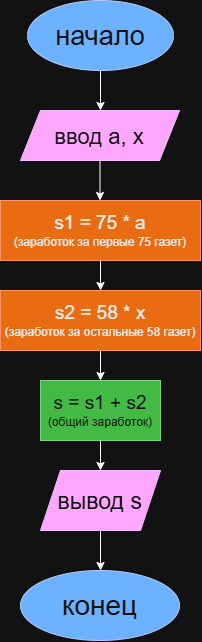

The diagram above was exported from draw.io. Its source (the exported page's mxGraphModel, read from the mxfile embedded in the PNG):
<mxGraphModel dx="1414" dy="784" grid="1" gridSize="10" guides="1" tooltips="1" connect="1" arrows="1" fold="1" page="1" pageScale="1" pageWidth="827" pageHeight="1169" math="0" shadow="0">
  <root>
    <mxCell id="0" />
    <mxCell id="1" parent="0" />
    <mxCell id="TFUAmNXBkQOr4VdbWuaz-1" parent="1" style="ellipse;whiteSpace=wrap;html=1;shapeInside=1;fillColor=#0050ef;strokeColor=#001DBC;fontColor=#ffffff;" value="&lt;font style=&quot;font-size: 27px;&quot;&gt;начало&lt;/font&gt;" vertex="1">
      <mxGeometry height="70" width="146" x="341" y="40" as="geometry" />
    </mxCell>
    <mxCell id="TFUAmNXBkQOr4VdbWuaz-3" edge="1" parent="1" source="TFUAmNXBkQOr4VdbWuaz-1" style="endArrow=classic;html=1;rounded=0;exitX=0.5;exitY=1;exitDx=0;exitDy=0;" value="">
      <mxGeometry height="50" relative="1" width="50" as="geometry">
        <mxPoint x="390" y="430" as="sourcePoint" />
        <mxPoint x="414" y="150" as="targetPoint" />
      </mxGeometry>
    </mxCell>
    <mxCell id="TFUAmNXBkQOr4VdbWuaz-4" parent="1" style="shape=parallelogram;perimeter=parallelogramPerimeter;whiteSpace=wrap;html=1;shapeInside=1;fixedSize=1;fillColor=#6a00ff;fontColor=#ffffff;strokeColor=#3700CC;" value="&lt;font style=&quot;font-size: 22px;&quot;&gt;ввод a, x&lt;/font&gt;" vertex="1">
      <mxGeometry height="50" width="159" x="334" y="150" as="geometry" />
    </mxCell>
    <mxCell id="TFUAmNXBkQOr4VdbWuaz-8" edge="1" parent="1" source="TFUAmNXBkQOr4VdbWuaz-4" style="endArrow=classic;html=1;rounded=0;exitX=0.5;exitY=1;exitDx=0;exitDy=0;" value="">
      <mxGeometry height="50" relative="1" width="50" as="geometry">
        <mxPoint x="390" y="430" as="sourcePoint" />
        <mxPoint x="413.5" y="240" as="targetPoint" />
      </mxGeometry>
    </mxCell>
    <mxCell id="TFUAmNXBkQOr4VdbWuaz-9" parent="1" style="rounded=0;whiteSpace=wrap;html=1;fillColor=#fa6800;strokeColor=#C73500;fontColor=#000000;" value="&lt;font style=&quot;font-size: 19px;&quot;&gt;s1 = 75 * a&lt;/font&gt;&lt;div&gt;(заработок за первые 75 газет)&lt;/div&gt;" vertex="1">
      <mxGeometry height="60" width="200" x="314" y="240" as="geometry" />
    </mxCell>
    <mxCell id="TFUAmNXBkQOr4VdbWuaz-10" parent="1" style="rounded=0;whiteSpace=wrap;html=1;fillColor=#fa6800;fontColor=#000000;strokeColor=#C73500;" value="&lt;font style=&quot;font-size: 19px;&quot;&gt;s2 = 58 * x&lt;/font&gt;&lt;div&gt;(заработок за остальные 58 газет)&lt;/div&gt;" vertex="1">
      <mxGeometry height="60" width="200" x="314" y="330" as="geometry" />
    </mxCell>
    <mxCell id="TFUAmNXBkQOr4VdbWuaz-11" edge="1" parent="1" source="TFUAmNXBkQOr4VdbWuaz-9" style="endArrow=classic;html=1;rounded=0;exitX=0.5;exitY=1;exitDx=0;exitDy=0;" value="">
      <mxGeometry height="50" relative="1" width="50" as="geometry">
        <mxPoint x="390" y="410" as="sourcePoint" />
        <mxPoint x="414" y="330" as="targetPoint" />
      </mxGeometry>
    </mxCell>
    <mxCell id="TFUAmNXBkQOr4VdbWuaz-12" edge="1" parent="1" source="TFUAmNXBkQOr4VdbWuaz-10" style="endArrow=classic;html=1;rounded=0;exitX=0.5;exitY=1;exitDx=0;exitDy=0;" value="">
      <mxGeometry height="50" relative="1" width="50" as="geometry">
        <mxPoint x="390" y="400" as="sourcePoint" />
        <mxPoint x="414" y="420" as="targetPoint" />
      </mxGeometry>
    </mxCell>
    <mxCell id="TFUAmNXBkQOr4VdbWuaz-14" parent="1" style="rounded=0;whiteSpace=wrap;html=1;fillColor=#008a00;fontColor=#ffffff;strokeColor=#005700;" value="&lt;font style=&quot;font-size: 19px;&quot;&gt;s = s1 + s2&lt;/font&gt;&lt;div&gt;(общий заработок)&lt;/div&gt;" vertex="1">
      <mxGeometry height="60" width="120" x="354" y="420" as="geometry" />
    </mxCell>
    <mxCell id="TFUAmNXBkQOr4VdbWuaz-15" edge="1" parent="1" source="TFUAmNXBkQOr4VdbWuaz-14" style="endArrow=classic;html=1;rounded=0;exitX=0.5;exitY=1;exitDx=0;exitDy=0;" value="">
      <mxGeometry height="50" relative="1" width="50" as="geometry">
        <mxPoint x="390" y="390" as="sourcePoint" />
        <mxPoint x="414" y="510" as="targetPoint" />
      </mxGeometry>
    </mxCell>
    <mxCell id="TFUAmNXBkQOr4VdbWuaz-16" parent="1" style="shape=parallelogram;perimeter=parallelogramPerimeter;whiteSpace=wrap;html=1;shapeInside=1;fixedSize=1;fillColor=#6a00ff;fontColor=#ffffff;strokeColor=#3700CC;" value="&lt;font style=&quot;font-size: 23px;&quot;&gt;вывод s&lt;/font&gt;" vertex="1">
      <mxGeometry height="60" width="120" x="354" y="510" as="geometry" />
    </mxCell>
    <mxCell id="TFUAmNXBkQOr4VdbWuaz-17" edge="1" parent="1" source="TFUAmNXBkQOr4VdbWuaz-16" style="endArrow=classic;html=1;rounded=0;exitX=0.5;exitY=1;exitDx=0;exitDy=0;" value="">
      <mxGeometry height="50" relative="1" width="50" as="geometry">
        <mxPoint x="390" y="390" as="sourcePoint" />
        <mxPoint x="414" y="610" as="targetPoint" />
      </mxGeometry>
    </mxCell>
    <mxCell id="TFUAmNXBkQOr4VdbWuaz-18" parent="1" style="ellipse;whiteSpace=wrap;html=1;shapeInside=1;fillColor=#0050ef;fontColor=#ffffff;strokeColor=#001DBC;" value="&lt;font style=&quot;font-size: 28px;&quot;&gt;конец&lt;/font&gt;" vertex="1">
      <mxGeometry height="70" width="159" x="334" y="610" as="geometry" />
    </mxCell>
  </root>
</mxGraphModel>